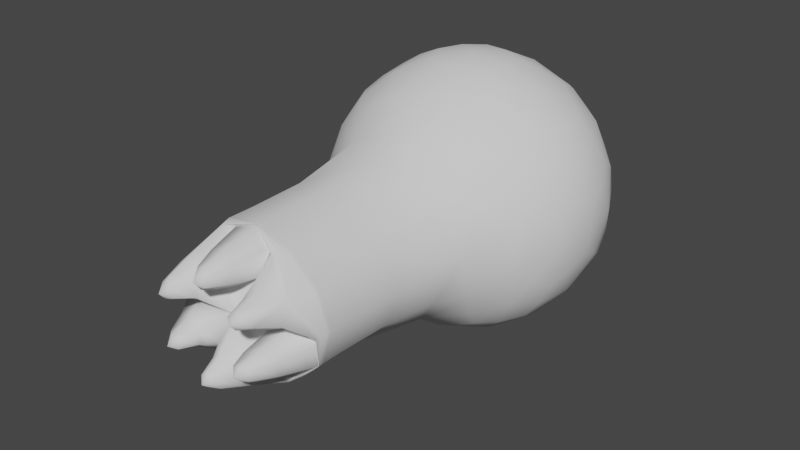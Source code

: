 # Source: PlantHead.blend  (saved by Blender 2.80.75; exported with 4.5.12 LTS)
import bpy
from mathutils import Matrix  # noqa: F401  (used for matrix-valued properties, if any)

bpy.ops.wm.read_factory_settings(use_empty=True)
scene = bpy.context.scene
scene.name = 'Scene'

# ---- collections
col_collection = bpy.data.collections.new('Collection'); scene.collection.children.link(col_collection)

# ---- world
world_world = bpy.data.worlds.new('World'); scene.world = world_world
world_world.use_nodes = True; world_world.node_tree.nodes.clear()
_N = world_world.node_tree.nodes; _L = world_world.node_tree.links
n0 = _N.new('ShaderNodeOutputWorld'); n0.name = 'World Output'; n0.location = (300, 300)
n1 = _N.new('ShaderNodeBackground'); n1.name = 'Background'; n1.location = (10, 300)
n1.inputs[0].default_value = (0.05088, 0.05088, 0.05088, 1.0)
_L.new(n1.outputs[0], n0.inputs[0])
n0.is_active_output = True
world_world.color = (0.05088, 0.05088, 0.05088)
world_world.use_sun_shadow = False
world_world.sun_shadow_jitter_overblur = 0.0

# ---- meshes
me_icosphere = bpy.data.meshes.new('Icosphere')
me_icosphere.from_pydata([(4.14e-07, 2.794e-09, -0.9303), (0.6732, -0.4891, -0.416), (-0.2799, -0.9023, -0.4529), (-0.8321, 3.26e-09, -0.416), (-0.2571, 0.7914, -0.416), (0.6732, 0.4891, -0.416), (0.2799, -0.9023, 0.4529), (-0.6732, -0.4891, 0.416), (-0.6732, 0.4891, 0.416), (0.2571, 0.7914, 0.416), (0.8321, -2.561e-09, 0.416), (-4.2e-07, -3.143e-09, 0.9303), (-0.1503, -0.4624, -0.7867), (0.3934, -0.2858, -0.7867), (0.2595, -0.8306, -0.5173), (0.7867, 0.0, -0.4862), (0.3934, 0.2858, -0.7867), (-0.4862, 0.0, -0.7867), (-0.6365, -0.4624, -0.4862), (-0.1503, 0.4624, -0.7867), (-0.6365, 0.4624, -0.4862), (0.2431, 0.7482, -0.4862), (0.8796, -0.2858, -2.524e-07), (0.8796, 0.2858, -2.525e-07), (0.5788, -0.8306, -0.0007932), (-0.8796, -0.2858, 2.563e-07), (-0.5788, -0.8306, 0.0007932), (-0.5436, 0.7482, 7.916e-08), (-0.8796, 0.2858, 2.548e-07), (0.5436, 0.7482, -7.683e-08), (-1.397e-09, 0.9249, 1.63e-09), (0.6365, -0.4624, 0.4862), (-0.2595, -0.8306, 0.5173), (-0.7867, -1.863e-09, 0.4862), (-0.2431, 0.7482, 0.4862), (0.6365, 0.4624, 0.4862), (0.1503, -0.4624, 0.7867), (0.4862, -1.281e-09, 0.7867), (-0.3934, -0.2858, 0.7867), (-0.3934, 0.2858, 0.7867), (0.1503, 0.4624, 0.7867), (0.2271, -1.691, -0.425), (-0.2384, -1.712, -0.3858), (0.2271, -1.866, -0.425), (0.4817, -1.691, -0.01309), (0.2384, -1.712, 0.3858), (-0.4817, -1.691, 0.01309), (-0.2271, -1.691, 0.425), (0.2271, -1.866, -0.425), (-0.2384, -1.886, -0.3858), (0.2132, -1.923, -0.4146), (0.4817, -1.866, -0.01309), (0.2384, -1.886, 0.3858), (-0.4817, -1.866, 0.01309), (-0.2271, -1.866, 0.425), (-0.2384, -1.886, -0.3858), (0.4768, -1.884, -0.01428), (0.2335, -1.904, 0.3846), (-0.4817, -1.866, 0.01309), (-0.2271, -1.866, 0.425), (-0.2174, -1.991, -0.3596), (-0.001598, -2.067, -0.001218), (0.4511, -1.933, -0.0374), (0.188, -1.96, 0.376), (-0.4535, -1.968, 0.004423), (-0.2187, -1.925, 0.4108), (0.1404, -1.918, 0.3858), (0.002253, -1.993, 0.1622), (-0.1292, -1.897, 0.425), (0.1256, -1.993, 0.3772), (0.001941, -2.059, 0.177), (-0.1157, -1.974, 0.4124), (0.05706, -2.256, 0.3396), (0.001151, -2.283, 0.2489), (-0.05194, -2.248, 0.3555), (0.3197, -2.241, 0.1307), (0.2568, -2.249, 0.2211), (0.1968, -2.289, 0.1296), (-0.3332, -2.262, 0.1214), (-0.2675, -2.262, 0.2276), (-0.2137, -2.296, 0.1209), (0.1418, -1.986, -0.08763), (0.4357, -1.891, -0.08763), (0.2732, -1.891, -0.3505), (0.1526, -2.055, -0.09127), (0.4159, -1.971, -0.09138), (0.2705, -1.971, -0.3267), (0.2085, -2.29, -0.1151), (0.3279, -2.255, -0.1154), (0.2622, -2.255, -0.2217), (0.06086, -2.26, -0.3431), (-0.04815, -2.268, -0.3272), (0.007616, -2.295, -0.2363), (-0.1936, -2.296, -0.129), (-0.2499, -2.27, -0.2195), (-0.3129, -2.262, -0.1291), (-0.07393, -0.2275, -0.8984), (0.5635, -0.4094, -0.6158), (-0.02297, -0.946, -0.5195), (0.7571, -0.2688, -0.4679), (0.5635, 0.4094, -0.6158), (-0.2393, -2.328e-10, -0.8984), (-0.7705, -0.2275, -0.4679), (-0.07393, 0.2275, -0.8984), (-0.4545, 0.6625, -0.4679), (0.4896, 0.637, -0.4679), (0.8028, -0.4094, -0.2287), (0.8901, 0.1406, 0.2287), (-0.2303, -1.325, 0.4342), (0.4544, -0.946, 0.2529), (-0.8901, -0.1406, -0.2287), (-0.6412, -0.6457, 0.2293), (-0.4088, 0.8031, -0.2287), (-0.8028, 0.4094, 0.2287), (0.6375, 0.637, -0.2287), (0.1413, 0.89, 0.2287), (0.4574, -0.6739, 0.4715), (-0.4918, -0.6457, 0.4709), (-0.7571, 0.2688, 0.4679), (0.02169, 0.8031, 0.4679), (0.7705, 0.2275, 0.4679), (0.2171, -0.6739, 0.62), (0.2393, -2.328e-10, 0.8984), (-0.5635, -0.4094, 0.6158), (-0.5635, 0.4094, 0.6158), (0.2153, 0.6625, 0.6158), (-0.2171, -0.6739, -0.62), (0.1936, -0.1406, -0.8984), (0.4918, -0.6457, -0.4709), (0.7571, 0.2688, -0.4679), (0.1936, 0.1406, -0.8984), (-0.6966, 4.657e-10, -0.6158), (-0.4574, -0.6739, -0.4715), (-0.2153, 0.6625, -0.6158), (-0.7705, 0.2275, -0.4679), (-0.02169, 0.8031, -0.4679), (0.8901, -0.1406, 0.2287), (0.8028, 0.4094, -0.2287), (-0.4913, -1.325, 0.01176), (0.6412, -0.6457, -0.2293), (-0.8028, -0.4094, 0.2287), (-0.4544, -0.946, -0.2529), (-0.6375, 0.637, 0.2287), (-0.8901, 0.1406, -0.2287), (0.4088, 0.8031, 0.2287), (-0.1413, 0.89, -0.2287), (0.7705, -0.2275, 0.4679), (0.02297, -0.946, 0.5195), (-0.7571, -0.2688, 0.4679), (-0.4896, 0.637, 0.4679), (0.4545, 0.6625, 0.4679), (0.07393, -0.2275, 0.8984), (0.6966, 6.985e-10, 0.6158), (-0.1936, -0.1406, 0.8984), (-0.1936, 0.1406, 0.8984), (0.07393, 0.2275, 0.8984), (0.3392, 0.2465, 0.8224), (0.5839, 0.2465, 0.6712), (0.4148, 0.4791, 0.6712), (-0.1296, 0.3988, 0.8224), (-0.05399, 0.6315, 0.6712), (-0.3275, 0.5426, 0.6712), (-0.4193, 2.794e-09, 0.8224), (-0.6172, 0.1438, 0.6712), (-0.6172, -0.1438, 0.6712), (-0.1296, -0.3988, 0.8224), (-0.3287, -0.5481, 0.6736), (-0.05522, -0.6402, 0.6748), (0.3392, -0.2465, 0.8224), (0.4148, -0.4791, 0.6712), (0.5839, -0.2465, 0.6712), (0.7935, 0.3988, 0.2519), (0.7468, 0.5426, 0.00727), (0.6245, 0.6315, 0.2519), (-0.1341, 0.8779, 0.2519), (-0.2853, 0.8779, 0.00727), (-0.4076, 0.7891, 0.2519), (-0.8764, 0.1438, 0.2519), (-0.9231, -1.863e-09, 0.00727), (-0.8764, -0.1438, 0.2519), (-0.4519, -0.9274, 0.2793), (0.2429, -1.35, 0.393), (-0.2429, -1.35, -0.393), (0.6282, -0.6402, 0.2524), (0.7495, -0.5481, 0.00723), (0.7935, -0.3988, 0.2519), (0.2853, 0.8779, -0.00727), (0.4076, 0.7891, -0.2519), (0.1341, 0.8779, -0.2519), (-0.7468, 0.5426, -0.00727), (-0.6245, 0.6315, -0.2519), (-0.7935, 0.3988, -0.2519), (-0.7495, -0.5481, -0.00723), (-0.7935, -0.3988, -0.2519), (-0.6282, -0.6402, -0.2524), (0.2303, -1.325, -0.4342), (0.4913, -1.325, -0.01176), (0.4519, -0.9274, -0.2793), (0.9231, 4.657e-10, -0.00727), (0.8764, -0.1438, -0.2519), (0.8764, 0.1438, -0.2519), (0.3275, 0.5426, -0.6712), (0.1296, 0.3988, -0.8224), (0.05399, 0.6315, -0.6712), (-0.4148, 0.4791, -0.6712), (-0.3392, 0.2465, -0.8224), (-0.5839, 0.2465, -0.6712), (-0.5839, -0.2465, -0.6712), (-0.3392, -0.2465, -0.8224), (-0.4148, -0.4791, -0.6712), (0.6172, 0.1438, -0.6712), (0.6172, -0.1438, -0.6712), (0.4193, -2.794e-09, -0.8224), (0.05522, -0.6402, -0.6748), (0.1296, -0.3988, -0.8224), (0.3287, -0.5481, -0.6736), (-0.006478, -1.704, -0.4662), (0.2271, -1.844, -0.425), (0.4141, -1.704, 0.2143), (0.4817, -1.844, -0.01309), (-0.4141, -1.704, -0.2143), (0.006478, -1.704, 0.4662), (-0.4076, -1.685, 0.2519), (-0.2384, -1.865, -0.3858), (-0.4817, -1.844, 0.01309), (0.2384, -1.865, 0.3858), (-0.2271, -1.844, 0.425), (0.4076, -1.685, -0.2519), (-0.006478, -1.879, -0.4662), (0.2271, -1.866, -0.425), (0.4141, -1.879, 0.2143), (0.4811, -1.868, -0.01324), (-0.4141, -1.879, -0.2143), (0.006478, -1.879, 0.4662), (-0.4076, -1.86, 0.2519), (0.2378, -1.889, 0.3856), (-0.2384, -1.886, -0.3858), (-0.2271, -1.866, 0.425), (-0.4817, -1.866, 0.01309), (0.4076, -1.86, -0.2519), (-0.006478, -1.879, -0.4662), (0.2267, -1.871, -0.4253), (0.4029, -1.919, 0.2116), (0.469, -1.915, -0.02114), (-0.4141, -1.879, -0.2143), (0.005859, -1.881, 0.4661), (-0.4076, -1.86, 0.2519), (-0.2369, -1.897, -0.3842), (-0.4803, -1.876, 0.01215), (0.2197, -1.937, 0.3849), (-0.2268, -1.871, 0.4252), (0.407, -1.863, -0.2521), (-0.003744, -1.959, -0.4488), (-0.127, -2.099, -0.2179), (0.1378, -2.036, 0.2149), (-0.3943, -1.963, -0.2099), (0.002544, -1.891, 0.4665), (-0.3934, -1.943, 0.2411), (-0.2739, -2.085, -0.002463), (-0.1389, -2.02, 0.2437), (0.2769, -2.019, 0.01044), (0.1192, -2.019, -0.2556), (0.4055, -1.872, -0.2547), (0.1215, -1.97, 0.2362), (0.006478, -1.887, 0.4662), (-0.1144, -1.952, 0.2706), (0.001847, -2.002, 0.1482), (-0.1376, -1.9, 0.4252), (0.1451, -1.923, 0.3856), (0.1087, -2.039, 0.2433), (0.005744, -1.965, 0.4492), (-0.1025, -2.022, 0.274), (0.002214, -2.001, 0.164), (-0.1275, -1.907, 0.4234), (0.1386, -1.928, 0.3847), (0.04199, -2.297, 0.2837), (0.002617, -2.271, 0.3628), (-0.03886, -2.291, 0.2955), (0.001388, -2.185, 0.2089), (-0.08684, -2.124, 0.3858), (0.09425, -2.138, 0.3594), (0.3022, -2.257, 0.1845), (0.2084, -2.301, 0.1831), (0.2551, -2.295, 0.116), (0.3797, -2.103, 0.09073), (0.1566, -2.189, 0.09859), (0.2566, -2.119, 0.2712), (-0.3135, -2.282, 0.1818), (-0.2735, -2.307, 0.1026), (-0.2248, -2.307, 0.1814), (-0.2652, -2.126, 0.2899), (-0.1668, -2.193, 0.09556), (-0.383, -2.131, 0.09644), (0.2926, -1.95, -0.02191), (0.1505, -1.95, -0.2519), (0.4076, -1.867, -0.2519), (0.4381, -1.895, -0.08296), (0.2686, -1.894, -0.3575), (0.1294, -1.995, -0.08007), (0.2877, -2.023, -0.03249), (0.1605, -2.023, -0.2384), (0.3908, -1.95, -0.2385), (0.4332, -1.9, -0.08808), (0.2728, -1.9, -0.3475), (0.1431, -1.995, -0.08807), (0.2679, -2.3, -0.09631), (0.2192, -2.3, -0.1751), (0.3078, -2.275, -0.1754), (0.3746, -2.127, -0.1005), (0.2655, -2.127, -0.277), (0.1766, -2.187, -0.1002), (0.006987, -2.284, -0.3495), (-0.03252, -2.309, -0.2702), (0.04833, -2.303, -0.282), (0.004022, -2.194, -0.1857), (0.1016, -2.126, -0.38), (-0.09747, -2.146, -0.3513), (-0.2044, -2.311, -0.1823), (-0.293, -2.287, -0.1824), (-0.2511, -2.305, -0.1152), (-0.3708, -2.132, -0.09787), (-0.1543, -2.196, -0.09819), (-0.2565, -2.147, -0.2637), (0.08569, -0.2637, -0.8883), (0.6574, -0.2762, -0.5979), (-0.2243, -0.163, -0.8883), (-0.2243, 0.163, -0.8883), (0.08569, 0.2637, -0.8883), (0.8288, -0.2762, -0.3206), (-0.4194, -1.345, -0.2188), (-0.8328, -0.2637, -0.3206), (-0.5082, 0.7106, -0.3206), (0.5188, 0.7029, -0.3206), (0.7441, -0.542, -0.1493), (0.008103, -1.345, 0.473), (-0.9185, 2.037e-10, -0.1492), (-0.2838, 0.8736, -0.1492), (0.7431, 0.5399, -0.1492), (0.3702, -0.6129, 0.599), (-0.4663, -0.542, 0.5988), (-0.6574, 0.2762, 0.5979), (0.0595, 0.7106, 0.5979), (0.6942, 0.163, 0.5979), (0.2243, 0.163, 0.8883), (0.4531, 0.3292, 0.7332), (0.3695, 0.6098, 0.5979), (-0.08569, 0.2637, 0.8883), (-0.1731, 0.5327, 0.7332), (-0.4658, 0.5399, 0.5979), (-0.2773, -1.403e-08, 0.8883), (-0.5601, 6.403e-10, 0.7332), (-0.6574, -0.2762, 0.5979), (-0.08569, -0.2637, 0.8883), (-0.1735, -0.5347, 0.7341), (0.05983, -0.7352, 0.6067), (0.2243, -0.163, 0.8883), (0.4531, -0.3292, 0.7332), (0.6942, -0.163, 0.5979), (0.8328, 0.2637, 0.3206), (0.7332, 0.5327, 0.1731), (0.5082, 0.7106, 0.3206), (0.006541, 0.8736, 0.3206), (-0.28, 0.8619, 0.1731), (-0.5188, 0.7029, 0.3206), (-0.8288, 0.2762, 0.3206), (-0.9062, 3.027e-09, 0.1731), (-0.8288, -0.2762, 0.3206), (-0.5261, -0.7262, 0.3252), (-0.4131, -1.326, 0.2553), (0.4194, -1.345, 0.2188), (0.5159, -0.7352, 0.3248), (0.7342, -0.5347, 0.1731), (0.8328, -0.2637, 0.3206), (0.2838, 0.8736, 0.1492), (0.28, 0.8619, -0.1731), (-0.006541, 0.8736, -0.3206), (-0.7431, 0.5399, 0.1492), (-0.7332, 0.5327, -0.1731), (-0.8328, 0.2637, -0.3206), (-0.7441, -0.542, 0.1493), (-0.7342, -0.5347, -0.1731), (-0.5159, -0.7352, -0.3248), (-0.008103, -1.345, -0.473), (0.4131, -1.326, -0.2553), (0.5261, -0.7262, -0.3252), (0.9185, 1.071e-08, 0.1492), (0.9062, -8.731e-10, -0.1731), (0.8288, 0.2762, -0.3206), (0.4658, 0.5399, -0.5979), (0.1731, 0.5327, -0.7332), (-0.0595, 0.7106, -0.5979), (-0.3695, 0.6098, -0.5979), (-0.4531, 0.3292, -0.7332), (-0.6942, 0.163, -0.5979), (-0.6942, -0.163, -0.5979), (-0.4531, -0.3292, -0.7332), (-0.3702, -0.6129, -0.599), (0.6574, 0.2762, -0.5979), (0.5601, 4.498e-09, -0.7332), (0.2773, 1.391e-08, -0.8883), (-0.05983, -0.7352, -0.6067), (0.1735, -0.5347, -0.7341), (0.4663, -0.542, -0.5988), (-0.006478, -1.857, -0.4662), (0.4076, -1.839, -0.2519), (0.4141, -1.857, 0.2143), (-0.4141, -1.857, -0.2143), (-0.4076, -1.839, 0.2519), (0.006478, -1.857, 0.4662), (0.006401, -1.879, 0.4662), (-0.006478, -1.879, -0.4662), (0.4075, -1.861, -0.2519), (0.4127, -1.884, 0.214), (-0.4141, -1.879, -0.2143), (-0.4076, -1.86, 0.2519), (-0.006137, -1.888, -0.4643), (0.4058, -1.867, -0.2529), (0.3714, -2.041, 0.2043), (-0.4118, -1.889, -0.2138), (-0.406, -1.87, 0.2507), (0.004257, -1.886, 0.466), (0.08482, -2.167, -0.2704), (-0.2654, -2.175, -0.06343), (-0.182, -2.17, 0.2144), (-0.1177, -1.96, 0.2661), (0.2683, -2.161, 0.06446), (0.4072, -1.868, -0.2526), (-0.1129, -1.961, 0.271), (0.005572, -1.888, 0.4663), (0.1232, -1.978, 0.2323), (-0.07683, -2.161, 0.2818), (0.006386, -1.896, 0.4641), (0.1199, -1.979, 0.2371), (0.001577, -2.332, 0.3126), (0.004262, -2.12, 0.4132), (0.0813, -2.173, 0.2588), (0.2495, -2.335, 0.1624), (0.1742, -2.174, 0.2003), (-0.2689, -2.348, 0.1527), (-0.2788, -2.177, 0.05465), (-0.3595, -2.117, 0.215), (0.4055, -1.877, -0.2502), (0.1454, -1.958, -0.252), (0.2896, -1.959, -0.01753), (0.3556, -2.114, -0.2106), (0.1517, -1.959, -0.2502), (0.292, -1.959, -0.02322), (0.2626, -2.34, -0.1455), (0.1827, -2.167, -0.2104), (0.278, -2.167, -0.0562), (0.009176, -2.346, -0.2975), (-0.0784, -2.186, -0.2463), (0.001675, -2.126, -0.4057), (-0.2445, -2.349, -0.1614), (-0.3495, -2.129, -0.1996), (-0.1707, -2.187, -0.2)], [], [(0, 127, 323, 96), (13, 214, 323, 127), (12, 96, 323, 214), (1, 97, 324, 99), (13, 211, 324, 97), (15, 99, 324, 211), (0, 96, 325, 101), (12, 208, 325, 96), (17, 101, 325, 208), (0, 101, 326, 103), (17, 205, 326, 101), (19, 103, 326, 205), (0, 103, 327, 130), (19, 202, 327, 103), (16, 130, 327, 202), (1, 99, 328, 106), (15, 199, 328, 99), (22, 106, 328, 199), (26, 141, 329, 138), (141, 2, 182, 329), (329, 182, 42, 220), (138, 329, 220, 46), (3, 102, 330, 110), (18, 193, 330, 102), (25, 110, 330, 193), (4, 104, 331, 112), (20, 190, 331, 104), (27, 112, 331, 190), (5, 105, 332, 114), (21, 187, 332, 105), (29, 114, 332, 187), (1, 106, 333, 139), (22, 184, 333, 106), (24, 139, 333, 184), (6, 147, 334, 181), (147, 32, 108, 334), (334, 108, 47, 221), (181, 334, 221, 45), (3, 110, 335, 143), (25, 178, 335, 110), (28, 143, 335, 178), (4, 112, 336, 145), (27, 175, 336, 112), (30, 145, 336, 175), (5, 114, 337, 137), (29, 172, 337, 114), (23, 137, 337, 172), (6, 116, 338, 121), (31, 169, 338, 116), (36, 121, 338, 169), (7, 117, 339, 123), (32, 166, 339, 117), (38, 123, 339, 166), (8, 118, 340, 124), (33, 163, 340, 118), (39, 124, 340, 163), (9, 119, 341, 125), (34, 160, 341, 119), (40, 125, 341, 160), (10, 120, 342, 152), (35, 157, 342, 120), (37, 152, 342, 157), (37, 156, 343, 122), (40, 155, 343, 156), (11, 122, 343, 155), (37, 157, 344, 156), (35, 158, 344, 157), (40, 156, 344, 158), (35, 150, 345, 158), (9, 125, 345, 150), (40, 158, 345, 125), (40, 159, 346, 155), (39, 154, 346, 159), (11, 155, 346, 154), (40, 160, 347, 159), (34, 161, 347, 160), (39, 159, 347, 161), (34, 149, 348, 161), (8, 124, 348, 149), (39, 161, 348, 124), (39, 162, 349, 154), (38, 153, 349, 162), (11, 154, 349, 153), (39, 163, 350, 162), (33, 164, 350, 163), (38, 162, 350, 164), (33, 148, 351, 164), (7, 123, 351, 148), (38, 164, 351, 123), (38, 165, 352, 153), (36, 151, 352, 165), (11, 153, 352, 151), (38, 166, 353, 165), (32, 167, 353, 166), (36, 165, 353, 167), (32, 147, 354, 167), (6, 121, 354, 147), (36, 167, 354, 121), (36, 168, 355, 151), (37, 122, 355, 168), (11, 151, 355, 122), (36, 169, 356, 168), (31, 170, 356, 169), (37, 168, 356, 170), (31, 146, 357, 170), (10, 152, 357, 146), (37, 170, 357, 152), (23, 171, 358, 107), (35, 120, 358, 171), (10, 107, 358, 120), (23, 172, 359, 171), (29, 173, 359, 172), (35, 171, 359, 173), (29, 144, 360, 173), (9, 150, 360, 144), (35, 173, 360, 150), (30, 174, 361, 115), (34, 119, 361, 174), (9, 115, 361, 119), (30, 175, 362, 174), (27, 176, 362, 175), (34, 174, 362, 176), (27, 142, 363, 176), (8, 149, 363, 142), (34, 176, 363, 149), (28, 177, 364, 113), (33, 118, 364, 177), (8, 113, 364, 118), (28, 178, 365, 177), (25, 179, 365, 178), (33, 177, 365, 179), (25, 140, 366, 179), (7, 148, 366, 140), (33, 179, 366, 148), (26, 180, 367, 111), (32, 117, 367, 180), (7, 111, 367, 117), (32, 180, 368, 108), (180, 26, 138, 368), (368, 138, 46, 222), (108, 368, 222, 47), (24, 109, 369, 196), (109, 6, 181, 369), (369, 181, 45, 218), (196, 369, 218, 44), (24, 183, 370, 109), (31, 116, 370, 183), (6, 109, 370, 116), (24, 184, 371, 183), (22, 185, 371, 184), (31, 183, 371, 185), (22, 136, 372, 185), (10, 146, 372, 136), (31, 185, 372, 146), (29, 186, 373, 144), (30, 115, 373, 186), (9, 144, 373, 115), (29, 187, 374, 186), (21, 188, 374, 187), (30, 186, 374, 188), (21, 135, 375, 188), (4, 145, 375, 135), (30, 188, 375, 145), (27, 189, 376, 142), (28, 113, 376, 189), (8, 142, 376, 113), (27, 190, 377, 189), (20, 191, 377, 190), (28, 189, 377, 191), (20, 134, 378, 191), (3, 143, 378, 134), (28, 191, 378, 143), (25, 192, 379, 140), (26, 111, 379, 192), (7, 140, 379, 111), (25, 193, 380, 192), (18, 194, 380, 193), (26, 192, 380, 194), (18, 132, 381, 194), (2, 141, 381, 132), (26, 194, 381, 141), (2, 98, 382, 182), (98, 14, 195, 382), (382, 195, 41, 216), (182, 382, 216, 42), (14, 197, 383, 195), (197, 24, 196, 383), (383, 196, 44, 227), (195, 383, 227, 41), (14, 128, 384, 197), (1, 139, 384, 128), (24, 197, 384, 139), (22, 198, 385, 136), (23, 107, 385, 198), (10, 136, 385, 107), (22, 199, 386, 198), (15, 200, 386, 199), (23, 198, 386, 200), (15, 129, 387, 200), (5, 137, 387, 129), (23, 200, 387, 137), (16, 201, 388, 100), (21, 105, 388, 201), (5, 100, 388, 105), (16, 202, 389, 201), (19, 203, 389, 202), (21, 201, 389, 203), (19, 133, 390, 203), (4, 135, 390, 133), (21, 203, 390, 135), (19, 204, 391, 133), (20, 104, 391, 204), (4, 133, 391, 104), (19, 205, 392, 204), (17, 206, 392, 205), (20, 204, 392, 206), (17, 131, 393, 206), (3, 134, 393, 131), (20, 206, 393, 134), (17, 207, 394, 131), (18, 102, 394, 207), (3, 131, 394, 102), (17, 208, 395, 207), (12, 209, 395, 208), (18, 207, 395, 209), (12, 126, 396, 209), (2, 132, 396, 126), (18, 209, 396, 132), (15, 210, 397, 129), (16, 100, 397, 210), (5, 129, 397, 100), (15, 211, 398, 210), (13, 212, 398, 211), (16, 210, 398, 212), (13, 127, 399, 212), (0, 130, 399, 127), (16, 212, 399, 130), (12, 213, 400, 126), (14, 98, 400, 213), (2, 126, 400, 98), (12, 214, 401, 213), (13, 215, 401, 214), (14, 213, 401, 215), (13, 97, 402, 215), (1, 128, 402, 97), (14, 215, 402, 128), (42, 216, 403, 223), (216, 41, 217, 403), (403, 217, 48, 228), (223, 403, 228, 49), (41, 227, 404, 217), (227, 44, 219, 404), (404, 219, 51, 239), (217, 404, 239, 48), (44, 218, 405, 219), (218, 45, 225, 405), (405, 225, 52, 230), (219, 405, 230, 51), (46, 220, 406, 224), (220, 42, 223, 406), (406, 223, 49, 232), (224, 406, 232, 53), (47, 222, 407, 226), (222, 46, 224, 407), (407, 224, 53, 234), (226, 407, 234, 54), (45, 221, 408, 225), (221, 47, 226, 408), (408, 226, 54, 233), (225, 408, 233, 52), (52, 233, 409, 235), (233, 54, 237, 409), (409, 237, 59, 245), (235, 409, 245, 57), (49, 228, 410, 236), (228, 48, 229, 410), (410, 229, 43, 240), (236, 410, 240, 55), (48, 239, 411, 229), (239, 51, 231, 411), (411, 231, 56, 251), (229, 411, 251, 43), (51, 230, 412, 231), (230, 52, 235, 412), (412, 235, 57, 242), (231, 412, 242, 56), (53, 232, 413, 238), (232, 49, 236, 413), (413, 236, 55, 244), (238, 413, 244, 58), (54, 234, 414, 237), (234, 53, 238, 414), (414, 238, 58, 246), (237, 414, 246, 59), (55, 240, 415, 247), (240, 43, 241, 415), (415, 241, 50, 252), (247, 415, 252, 60), (43, 251, 416, 241), (251, 56, 243, 416), (416, 243, 62, 262), (241, 416, 262, 50), (57, 249, 417, 242), (63, 286, 417, 249), (76, 281, 417, 286), (75, 284, 417, 281), (62, 243, 417, 284), (56, 242, 417, 243), (58, 244, 418, 248), (244, 55, 247, 418), (418, 247, 60, 255), (248, 418, 255, 64), (59, 246, 419, 250), (246, 58, 248, 419), (419, 248, 64, 257), (250, 419, 257, 65), (57, 245, 420, 249), (245, 59, 250, 420), (420, 250, 65, 256), (249, 420, 256, 63), (50, 261, 421, 315), (261, 61, 314, 421), (421, 314, 92, 313), (315, 421, 313, 90), (61, 258, 422, 321), (258, 64, 320, 422), (422, 320, 95, 319), (321, 422, 319, 93), (61, 259, 423, 291), (259, 65, 290, 423), (423, 290, 79, 289), (291, 423, 289, 80), (65, 259, 424, 267), (259, 61, 266, 424), (424, 266, 67, 265), (267, 424, 265, 68), (61, 260, 425, 285), (260, 62, 284, 425), (425, 284, 75, 283), (285, 425, 283, 77), (50, 262, 426, 297), (262, 62, 296, 426), (426, 296, 82, 295), (297, 426, 295, 83), (68, 265, 427, 273), (265, 67, 272, 427), (427, 272, 70, 271), (273, 427, 271, 71), (63, 256, 428, 268), (256, 65, 267, 428), (428, 267, 68, 264), (268, 428, 264, 66), (61, 254, 429, 266), (254, 63, 268, 429), (429, 268, 66, 263), (266, 429, 263, 67), (71, 271, 430, 279), (271, 70, 278, 430), (430, 278, 73, 277), (279, 430, 277, 74), (66, 264, 431, 274), (264, 68, 273, 431), (431, 273, 71, 270), (274, 431, 270, 69), (67, 263, 432, 272), (263, 66, 274, 432), (432, 274, 69, 269), (272, 432, 269, 70), (73, 275, 433, 277), (72, 276, 433, 275), (74, 277, 433, 276), (69, 270, 434, 280), (270, 71, 279, 434), (434, 279, 74, 276), (280, 434, 276, 72), (70, 269, 435, 278), (269, 69, 280, 435), (435, 280, 72, 275), (278, 435, 275, 73), (77, 283, 436, 282), (75, 281, 436, 283), (76, 282, 436, 281), (63, 254, 437, 286), (254, 61, 285, 437), (437, 285, 77, 282), (286, 437, 282, 76), (78, 288, 438, 287), (80, 289, 438, 288), (79, 287, 438, 289), (64, 258, 439, 292), (258, 61, 291, 439), (439, 291, 80, 288), (292, 439, 288, 78), (65, 257, 440, 290), (257, 64, 292, 440), (440, 292, 78, 287), (290, 440, 287, 79), (83, 295, 441, 303), (295, 82, 302, 441), (441, 302, 85, 301), (303, 441, 301, 86), (61, 261, 442, 298), (261, 50, 297, 442), (442, 297, 83, 294), (298, 442, 294, 81), (62, 260, 443, 296), (260, 61, 298, 443), (443, 298, 81, 293), (296, 443, 293, 82), (86, 301, 444, 309), (301, 85, 308, 444), (444, 308, 88, 307), (309, 444, 307, 89), (81, 294, 445, 304), (294, 83, 303, 445), (445, 303, 86, 300), (304, 445, 300, 84), (82, 293, 446, 302), (293, 81, 304, 446), (446, 304, 84, 299), (302, 446, 299, 85), (87, 306, 447, 305), (89, 307, 447, 306), (88, 305, 447, 307), (84, 300, 448, 310), (300, 86, 309, 448), (448, 309, 89, 306), (310, 448, 306, 87), (85, 299, 449, 308), (299, 84, 310, 449), (449, 310, 87, 305), (308, 449, 305, 88), (91, 311, 450, 312), (90, 313, 450, 311), (92, 312, 450, 313), (61, 253, 451, 314), (253, 60, 316, 451), (451, 316, 91, 312), (314, 451, 312, 92), (60, 252, 452, 316), (252, 50, 315, 452), (452, 315, 90, 311), (316, 452, 311, 91), (94, 317, 453, 318), (93, 319, 453, 317), (95, 318, 453, 319), (64, 255, 454, 320), (255, 60, 322, 454), (454, 322, 94, 318), (320, 454, 318, 95), (60, 253, 455, 322), (253, 61, 321, 455), (455, 321, 93, 317), (322, 455, 317, 94)])
me_icosphere.polygons.foreach_set('use_smooth', [True] * 454)
_uv = me_icosphere.uv_layers.new(name='UVMap')
_uv.uv.foreach_set('vector', [0.8182, 0.0, 0.7955, 0.03937, 0.8182, 0.05249, 0.8409, 0.03937, 0.7727, 0.07873, 0.8182, 0.07873, 0.8182, 0.05249, 0.7955, 0.03937, 0.8636, 0.07873, 0.8409, 0.03937, 0.8182, 0.05249, 0.8182, 0.07873, 0.7273, 0.1312, 0.7045, 0.1148, 0.6818, 0.1304, 0.6818, 0.1553, 0.6818, 0.07873, 0.6591, 0.1181, 0.6818, 0.1304, 0.7045, 0.1148, 0.6364, 0.1575, 0.6818, 0.1553, 0.6818, 0.1304, 0.6591, 0.1181, 0.09091, 0.0, 0.06818, 0.03937, 0.09091, 0.05249, 0.1136, 0.03937, 0.04545, 0.07873, 0.09091, 0.07873, 0.09091, 0.05249, 0.06818, 0.03937, 0.1364, 0.07873, 0.1136, 0.03937, 0.09091, 0.05249, 0.09091, 0.07873, 0.2727, 0.0, 0.25, 0.03937, 0.2727, 0.05249, 0.2955, 0.03937, 0.2273, 0.07873, 0.2727, 0.07873, 0.2727, 0.05249, 0.25, 0.03937, 0.3182, 0.07873, 0.2955, 0.03937, 0.2727, 0.05249, 0.2727, 0.07873, 0.4545, 0.0, 0.4318, 0.03937, 0.4545, 0.05249, 0.4773, 0.03937, 0.4091, 0.07873, 0.4545, 0.07873, 0.4545, 0.05249, 0.4318, 0.03937, 0.5, 0.07873, 0.4773, 0.03937, 0.4545, 0.05249, 0.4545, 0.07873, 0.7273, 0.1312, 0.6818, 0.1553, 0.6818, 0.1829, 0.7045, 0.1946, 0.6364, 0.1575, 0.6591, 0.1968, 0.6818, 0.1829, 0.6818, 0.1553, 0.6818, 0.2362, 0.7045, 0.1946, 0.6818, 0.1829, 0.6591, 0.1968, 0.04545, 0.2362, 0.02273, 0.1968, 0.02273, 0.1968, 0.04545, 0.2362, 0.02273, 0.1968, 0.0, 0.1575, 0.0, 0.1575, 0.02273, 0.1968, 0.02273, 0.1968, 0.0, 0.1575, 0.0, 0.1575, 0.02273, 0.1968, 0.04545, 0.2362, 0.02273, 0.1968, 0.02273, 0.1968, 0.04545, 0.2362, 0.1818, 0.1312, 0.1364, 0.1553, 0.1364, 0.1829, 0.1591, 0.1946, 0.09091, 0.1575, 0.1136, 0.1968, 0.1364, 0.1829, 0.1364, 0.1553, 0.1364, 0.2362, 0.1591, 0.1946, 0.1364, 0.1829, 0.1136, 0.1968, 0.3636, 0.1312, 0.3182, 0.1553, 0.3182, 0.1829, 0.3409, 0.1946, 0.2727, 0.1575, 0.2955, 0.1968, 0.3182, 0.1829, 0.3182, 0.1553, 0.3182, 0.2362, 0.3409, 0.1946, 0.3182, 0.1829, 0.2955, 0.1968, 0.5455, 0.1312, 0.5, 0.1553, 0.5, 0.1829, 0.5227, 0.1946, 0.4545, 0.1575, 0.4773, 0.1968, 0.5, 0.1829, 0.5, 0.1553, 0.5, 0.2362, 0.5227, 0.1946, 0.5, 0.1829, 0.4773, 0.1968, 0.7273, 0.1312, 0.7045, 0.1946, 0.7277, 0.2091, 0.7513, 0.1946, 0.6818, 0.2362, 0.7285, 0.2362, 0.7277, 0.2091, 0.7045, 0.1946, 0.7879, 0.2362, 0.7513, 0.1946, 0.7277, 0.2091, 0.7285, 0.2362, 0.8258, 0.3018, 0.8636, 0.3116, 0.8636, 0.3116, 0.8258, 0.3018, 0.8636, 0.3116, 0.9015, 0.3018, 0.9015, 0.3018, 0.8636, 0.3116, 0.8636, 0.3116, 0.9015, 0.3018, 0.9015, 0.3018, 0.8636, 0.3116, 0.8258, 0.3018, 0.8636, 0.3116, 0.8636, 0.3116, 0.8258, 0.3018, 0.1818, 0.1312, 0.1591, 0.1946, 0.1818, 0.2091, 0.2045, 0.1946, 0.1364, 0.2362, 0.1818, 0.2362, 0.1818, 0.2091, 0.1591, 0.1946, 0.2273, 0.2362, 0.2045, 0.1946, 0.1818, 0.2091, 0.1818, 0.2362, 0.3636, 0.1312, 0.3409, 0.1946, 0.3636, 0.2091, 0.3864, 0.1946, 0.3182, 0.2362, 0.3636, 0.2362, 0.3636, 0.2091, 0.3409, 0.1946, 0.4091, 0.2362, 0.3864, 0.1946, 0.3636, 0.2091, 0.3636, 0.2362, 0.5455, 0.1312, 0.5227, 0.1946, 0.5455, 0.2091, 0.5682, 0.1946, 0.5, 0.2362, 0.5455, 0.2362, 0.5455, 0.2091, 0.5227, 0.1946, 0.5909, 0.2362, 0.5682, 0.1946, 0.5455, 0.2091, 0.5455, 0.2362, 0.8182, 0.3149, 0.7727, 0.3149, 0.7727, 0.3412, 0.7955, 0.3543, 0.7273, 0.3149, 0.75, 0.3543, 0.7727, 0.3412, 0.7727, 0.3149, 0.7727, 0.3937, 0.7955, 0.3543, 0.7727, 0.3412, 0.75, 0.3543, 0.9848, 0.3149, 0.9527, 0.3138, 0.9538, 0.3408, 0.9754, 0.3543, 0.9015, 0.3018, 0.9312, 0.3532, 0.9538, 0.3408, 0.9527, 0.3138, 0.9545, 0.3937, 0.9754, 0.3543, 0.9538, 0.3408, 0.9312, 0.3532, 0.2727, 0.3412, 0.2273, 0.3171, 0.2273, 0.342, 0.25, 0.3576, 0.1818, 0.3149, 0.2045, 0.3543, 0.2273, 0.342, 0.2273, 0.3171, 0.2273, 0.3937, 0.25, 0.3576, 0.2273, 0.342, 0.2045, 0.3543, 0.4545, 0.3412, 0.4091, 0.3171, 0.4091, 0.342, 0.4318, 0.3576, 0.3636, 0.3149, 0.3864, 0.3543, 0.4091, 0.342, 0.4091, 0.3171, 0.4091, 0.3937, 0.4318, 0.3576, 0.4091, 0.342, 0.3864, 0.3543, 0.6364, 0.3412, 0.5909, 0.3171, 0.5909, 0.342, 0.6136, 0.3576, 0.5455, 0.3149, 0.5682, 0.3543, 0.5909, 0.342, 0.5909, 0.3171, 0.5909, 0.3937, 0.6136, 0.3576, 0.5909, 0.342, 0.5682, 0.3543, 0.5909, 0.3937, 0.5455, 0.3937, 0.5455, 0.4199, 0.5682, 0.433, 0.5, 0.3937, 0.5227, 0.433, 0.5455, 0.4199, 0.5455, 0.3937, 0.5455, 0.4724, 0.5682, 0.433, 0.5455, 0.4199, 0.5227, 0.433, 0.5909, 0.3937, 0.5682, 0.3543, 0.5455, 0.3674, 0.5455, 0.3937, 0.5455, 0.3149, 0.5227, 0.3543, 0.5455, 0.3674, 0.5682, 0.3543, 0.5, 0.3937, 0.5455, 0.3937, 0.5455, 0.3674, 0.5227, 0.3543, 0.5455, 0.3149, 0.5, 0.3171, 0.5, 0.342, 0.5227, 0.3543, 0.4545, 0.3412, 0.4773, 0.3576, 0.5, 0.342, 0.5, 0.3171, 0.5, 0.3937, 0.5227, 0.3543, 0.5, 0.342, 0.4773, 0.3576, 0.4091, 0.3937, 0.3636, 0.3937, 0.3636, 0.4199, 0.3864, 0.433, 0.3182, 0.3937, 0.3409, 0.433, 0.3636, 0.4199, 0.3636, 0.3937, 0.3636, 0.4724, 0.3864, 0.433, 0.3636, 0.4199, 0.3409, 0.433, 0.4091, 0.3937, 0.3864, 0.3543, 0.3636, 0.3674, 0.3636, 0.3937, 0.3636, 0.3149, 0.3409, 0.3543, 0.3636, 0.3674, 0.3864, 0.3543, 0.3182, 0.3937, 0.3636, 0.3937, 0.3636, 0.3674, 0.3409, 0.3543, 0.3636, 0.3149, 0.3182, 0.3171, 0.3182, 0.342, 0.3409, 0.3543, 0.2727, 0.3412, 0.2955, 0.3576, 0.3182, 0.342, 0.3182, 0.3171, 0.3182, 0.3937, 0.3409, 0.3543, 0.3182, 0.342, 0.2955, 0.3576, 0.2273, 0.3937, 0.1818, 0.3937, 0.1818, 0.4199, 0.2045, 0.433, 0.1364, 0.3937, 0.1591, 0.433, 0.1818, 0.4199, 0.1818, 0.3937, 0.1818, 0.4724, 0.2045, 0.433, 0.1818, 0.4199, 0.1591, 0.433, 0.2273, 0.3937, 0.2045, 0.3543, 0.1818, 0.3674, 0.1818, 0.3937, 0.1818, 0.3149, 0.1591, 0.3543, 0.1818, 0.3674, 0.2045, 0.3543, 0.1364, 0.3937, 0.1818, 0.3937, 0.1818, 0.3674, 0.1591, 0.3543, 0.1818, 0.3149, 0.1364, 0.3149, 0.1364, 0.3412, 0.1591, 0.3543, 0.09091, 0.3149, 0.1136, 0.3543, 0.1364, 0.3412, 0.1364, 0.3149, 0.1364, 0.3937, 0.1591, 0.3543, 0.1364, 0.3412, 0.1136, 0.3543, 0.9545, 0.3937, 0.9091, 0.3937, 0.9091, 0.4199, 0.9318, 0.433, 0.8636, 0.3937, 0.8864, 0.433, 0.9091, 0.4199, 0.9091, 0.3937, 0.9091, 0.4724, 0.9318, 0.433, 0.9091, 0.4199, 0.8864, 0.433, 0.9545, 0.3937, 0.9312, 0.3532, 0.9089, 0.367, 0.9091, 0.3937, 0.9015, 0.3018, 0.8857, 0.3532, 0.9089, 0.367, 0.9312, 0.3532, 0.8636, 0.3937, 0.9091, 0.3937, 0.9089, 0.367, 0.8857, 0.3532, 0.9015, 0.3018, 0.8627, 0.3133, 0.8634, 0.3408, 0.8857, 0.3532, 0.8182, 0.3149, 0.8409, 0.3543, 0.8634, 0.3408, 0.8627, 0.3133, 0.8636, 0.3937, 0.8857, 0.3532, 0.8634, 0.3408, 0.8409, 0.3543, 0.7727, 0.3937, 0.7273, 0.3937, 0.7273, 0.4199, 0.75, 0.433, 0.6818, 0.3937, 0.7045, 0.433, 0.7273, 0.4199, 0.7273, 0.3937, 0.7273, 0.4724, 0.75, 0.433, 0.7273, 0.4199, 0.7045, 0.433, 0.7727, 0.3937, 0.75, 0.3543, 0.7273, 0.3674, 0.7273, 0.3937, 0.7273, 0.3149, 0.7045, 0.3543, 0.7273, 0.3674, 0.75, 0.3543, 0.6818, 0.3937, 0.7273, 0.3937, 0.7273, 0.3674, 0.7045, 0.3543, 0.7273, 0.3149, 0.6818, 0.3171, 0.6818, 0.342, 0.7045, 0.3543, 0.6364, 0.3412, 0.6591, 0.3576, 0.6818, 0.342, 0.6818, 0.3171, 0.6818, 0.3937, 0.7045, 0.3543, 0.6818, 0.342, 0.6591, 0.3576, 0.5909, 0.2362, 0.5682, 0.2756, 0.5909, 0.2895, 0.6136, 0.2777, 0.5455, 0.3149, 0.5909, 0.3171, 0.5909, 0.2895, 0.5682, 0.2756, 0.6364, 0.3412, 0.6136, 0.2777, 0.5909, 0.2895, 0.5909, 0.3171, 0.5909, 0.2362, 0.5455, 0.2362, 0.5455, 0.2624, 0.5682, 0.2756, 0.5, 0.2362, 0.5227, 0.2756, 0.5455, 0.2624, 0.5455, 0.2362, 0.5455, 0.3149, 0.5682, 0.2756, 0.5455, 0.2624, 0.5227, 0.2756, 0.5, 0.2362, 0.4773, 0.2777, 0.5, 0.2895, 0.5227, 0.2756, 0.4545, 0.3412, 0.5, 0.3171, 0.5, 0.2895, 0.4773, 0.2777, 0.5455, 0.3149, 0.5227, 0.2756, 0.5, 0.2895, 0.5, 0.3171, 0.4091, 0.2362, 0.3864, 0.2756, 0.4091, 0.2895, 0.4318, 0.2777, 0.3636, 0.3149, 0.4091, 0.3171, 0.4091, 0.2895, 0.3864, 0.2756, 0.4545, 0.3412, 0.4318, 0.2777, 0.4091, 0.2895, 0.4091, 0.3171, 0.4091, 0.2362, 0.3636, 0.2362, 0.3636, 0.2624, 0.3864, 0.2756, 0.3182, 0.2362, 0.3409, 0.2756, 0.3636, 0.2624, 0.3636, 0.2362, 0.3636, 0.3149, 0.3864, 0.2756, 0.3636, 0.2624, 0.3409, 0.2756, 0.3182, 0.2362, 0.2955, 0.2777, 0.3182, 0.2895, 0.3409, 0.2756, 0.2727, 0.3412, 0.3182, 0.3171, 0.3182, 0.2895, 0.2955, 0.2777, 0.3636, 0.3149, 0.3409, 0.2756, 0.3182, 0.2895, 0.3182, 0.3171, 0.2273, 0.2362, 0.2045, 0.2756, 0.2273, 0.2895, 0.25, 0.2777, 0.1818, 0.3149, 0.2273, 0.3171, 0.2273, 0.2895, 0.2045, 0.2756, 0.2727, 0.3412, 0.25, 0.2777, 0.2273, 0.2895, 0.2273, 0.3171, 0.2273, 0.2362, 0.1818, 0.2362, 0.1818, 0.2624, 0.2045, 0.2756, 0.1364, 0.2362, 0.1591, 0.2756, 0.1818, 0.2624, 0.1818, 0.2362, 0.1818, 0.3149, 0.2045, 0.2756, 0.1818, 0.2624, 0.1591, 0.2756, 0.1364, 0.2362, 0.1136, 0.2756, 0.1364, 0.2887, 0.1591, 0.2756, 0.09091, 0.3149, 0.1364, 0.3149, 0.1364, 0.2887, 0.1136, 0.2756, 0.1818, 0.3149, 0.1591, 0.2756, 0.1364, 0.2887, 0.1364, 0.3149, 0.9545, 0.2362, 0.9309, 0.2739, 0.9538, 0.2883, 0.9754, 0.2756, 0.9015, 0.3018, 0.9527, 0.3138, 0.9538, 0.2883, 0.9309, 0.2739, 0.9848, 0.3149, 0.9754, 0.2756, 0.9538, 0.2883, 0.9527, 0.3138, 0.9015, 0.3018, 0.9309, 0.2739, 0.9309, 0.2739, 0.9015, 0.3018, 0.9309, 0.2739, 0.9545, 0.2362, 0.9545, 0.2362, 0.9309, 0.2739, 0.9309, 0.2739, 0.9545, 0.2362, 0.9545, 0.2362, 0.9309, 0.2739, 0.9015, 0.3018, 0.9309, 0.2739, 0.9309, 0.2739, 0.9015, 0.3018, 0.7879, 0.2362, 0.7983, 0.2739, 0.7983, 0.2739, 0.7879, 0.2362, 0.7983, 0.2739, 0.8258, 0.3018, 0.8258, 0.3018, 0.7983, 0.2739, 0.7983, 0.2739, 0.8258, 0.3018, 0.8258, 0.3018, 0.7983, 0.2739, 0.7879, 0.2362, 0.7983, 0.2739, 0.7983, 0.2739, 0.7879, 0.2362, 0.7879, 0.2362, 0.7513, 0.2756, 0.7732, 0.2887, 0.7973, 0.2756, 0.7273, 0.3149, 0.7727, 0.3149, 0.7732, 0.2887, 0.7513, 0.2756, 0.8182, 0.3149, 0.7973, 0.2756, 0.7732, 0.2887, 0.7727, 0.3149, 0.7879, 0.2362, 0.7285, 0.2362, 0.7277, 0.2624, 0.7513, 0.2756, 0.6818, 0.2362, 0.7045, 0.2756, 0.7277, 0.2624, 0.7285, 0.2362, 0.7273, 0.3149, 0.7513, 0.2756, 0.7277, 0.2624, 0.7045, 0.2756, 0.6818, 0.2362, 0.6591, 0.2777, 0.6818, 0.2895, 0.7045, 0.2756, 0.6364, 0.3412, 0.6818, 0.3171, 0.6818, 0.2895, 0.6591, 0.2777, 0.7273, 0.3149, 0.7045, 0.2756, 0.6818, 0.2895, 0.6818, 0.3171, 0.5, 0.2362, 0.4545, 0.2362, 0.4545, 0.2633, 0.4773, 0.2777, 0.4091, 0.2362, 0.4318, 0.2777, 0.4545, 0.2633, 0.4545, 0.2362, 0.4545, 0.3412, 0.4773, 0.2777, 0.4545, 0.2633, 0.4318, 0.2777, 0.5, 0.2362, 0.4773, 0.1968, 0.4545, 0.2099, 0.4545, 0.2362, 0.4545, 0.1575, 0.4318, 0.1968, 0.4545, 0.2099, 0.4773, 0.1968, 0.4091, 0.2362, 0.4545, 0.2362, 0.4545, 0.2099, 0.4318, 0.1968, 0.4545, 0.1575, 0.4091, 0.1553, 0.4091, 0.1829, 0.4318, 0.1968, 0.3636, 0.1312, 0.3864, 0.1946, 0.4091, 0.1829, 0.4091, 0.1553, 0.4091, 0.2362, 0.4318, 0.1968, 0.4091, 0.1829, 0.3864, 0.1946, 0.3182, 0.2362, 0.2727, 0.2362, 0.2727, 0.2633, 0.2955, 0.2777, 0.2273, 0.2362, 0.25, 0.2777, 0.2727, 0.2633, 0.2727, 0.2362, 0.2727, 0.3412, 0.2955, 0.2777, 0.2727, 0.2633, 0.25, 0.2777, 0.3182, 0.2362, 0.2955, 0.1968, 0.2727, 0.2099, 0.2727, 0.2362, 0.2727, 0.1575, 0.25, 0.1968, 0.2727, 0.2099, 0.2955, 0.1968, 0.2273, 0.2362, 0.2727, 0.2362, 0.2727, 0.2099, 0.25, 0.1968, 0.2727, 0.1575, 0.2273, 0.1553, 0.2273, 0.1829, 0.25, 0.1968, 0.1818, 0.1312, 0.2045, 0.1946, 0.2273, 0.1829, 0.2273, 0.1553, 0.2273, 0.2362, 0.25, 0.1968, 0.2273, 0.1829, 0.2045, 0.1946, 0.1364, 0.2362, 0.09091, 0.2362, 0.09091, 0.2624, 0.1136, 0.2756, 0.04545, 0.2362, 0.06818, 0.2756, 0.09091, 0.2624, 0.09091, 0.2362, 0.09091, 0.3149, 0.1136, 0.2756, 0.09091, 0.2624, 0.06818, 0.2756, 0.1364, 0.2362, 0.1136, 0.1968, 0.09091, 0.2099, 0.09091, 0.2362, 0.09091, 0.1575, 0.06818, 0.1968, 0.09091, 0.2099, 0.1136, 0.1968, 0.04545, 0.2362, 0.09091, 0.2362, 0.09091, 0.2099, 0.06818, 0.1968, 0.09091, 0.1575, 0.04672, 0.1575, 0.04593, 0.1837, 0.06818, 0.1968, 0.01515, 0.1575, 0.02462, 0.1968, 0.04593, 0.1837, 0.04672, 0.1575, 0.04545, 0.2362, 0.06818, 0.1968, 0.04593, 0.1837, 0.02462, 0.1968, 0.9091, 0.1575, 0.8646, 0.1591, 0.8646, 0.1591, 0.9091, 0.1575, 0.8646, 0.1591, 0.8258, 0.1706, 0.8258, 0.1706, 0.8646, 0.1591, 0.8646, 0.1591, 0.8258, 0.1706, 0.8258, 0.1706, 0.8646, 0.1591, 0.9091, 0.1575, 0.8646, 0.1591, 0.8646, 0.1591, 0.9091, 0.1575, 0.8258, 0.1706, 0.7983, 0.1985, 0.7983, 0.1985, 0.8258, 0.1706, 0.7983, 0.1985, 0.7879, 0.2362, 0.7879, 0.2362, 0.7983, 0.1985, 0.7983, 0.1985, 0.7879, 0.2362, 0.7879, 0.2362, 0.7983, 0.1985, 0.8258, 0.1706, 0.7983, 0.1985, 0.7983, 0.1985, 0.8258, 0.1706, 0.8258, 0.1706, 0.7734, 0.1564, 0.7734, 0.1833, 0.7983, 0.1985, 0.7273, 0.1312, 0.7513, 0.1946, 0.7734, 0.1833, 0.7734, 0.1564, 0.7879, 0.2362, 0.7983, 0.1985, 0.7734, 0.1833, 0.7513, 0.1946, 0.6818, 0.2362, 0.6364, 0.2362, 0.6364, 0.2633, 0.6591, 0.2777, 0.5909, 0.2362, 0.6136, 0.2777, 0.6364, 0.2633, 0.6364, 0.2362, 0.6364, 0.3412, 0.6591, 0.2777, 0.6364, 0.2633, 0.6136, 0.2777, 0.6818, 0.2362, 0.6591, 0.1968, 0.6364, 0.2099, 0.6364, 0.2362, 0.6364, 0.1575, 0.6136, 0.1968, 0.6364, 0.2099, 0.6591, 0.1968, 0.5909, 0.2362, 0.6364, 0.2362, 0.6364, 0.2099, 0.6136, 0.1968, 0.6364, 0.1575, 0.5909, 0.1553, 0.5909, 0.1829, 0.6136, 0.1968, 0.5455, 0.1312, 0.5682, 0.1946, 0.5909, 0.1829, 0.5909, 0.1553, 0.5909, 0.2362, 0.6136, 0.1968, 0.5909, 0.1829, 0.5682, 0.1946, 0.5, 0.07873, 0.4773, 0.1181, 0.5, 0.1304, 0.5227, 0.1148, 0.4545, 0.1575, 0.5, 0.1553, 0.5, 0.1304, 0.4773, 0.1181, 0.5455, 0.1312, 0.5227, 0.1148, 0.5, 0.1304, 0.5, 0.1553, 0.5, 0.07873, 0.4545, 0.07873, 0.4545, 0.105, 0.4773, 0.1181, 0.4091, 0.07873, 0.4318, 0.1181, 0.4545, 0.105, 0.4545, 0.07873, 0.4545, 0.1575, 0.4773, 0.1181, 0.4545, 0.105, 0.4318, 0.1181, 0.4091, 0.07873, 0.3864, 0.1148, 0.4091, 0.1304, 0.4318, 0.1181, 0.3636, 0.1312, 0.4091, 0.1553, 0.4091, 0.1304, 0.3864, 0.1148, 0.4545, 0.1575, 0.4318, 0.1181, 0.4091, 0.1304, 0.4091, 0.1553, 0.3182, 0.07873, 0.2955, 0.1181, 0.3182, 0.1304, 0.3409, 0.1148, 0.2727, 0.1575, 0.3182, 0.1553, 0.3182, 0.1304, 0.2955, 0.1181, 0.3636, 0.1312, 0.3409, 0.1148, 0.3182, 0.1304, 0.3182, 0.1553, 0.3182, 0.07873, 0.2727, 0.07873, 0.2727, 0.105, 0.2955, 0.1181, 0.2273, 0.07873, 0.25, 0.1181, 0.2727, 0.105, 0.2727, 0.07873, 0.2727, 0.1575, 0.2955, 0.1181, 0.2727, 0.105, 0.25, 0.1181, 0.2273, 0.07873, 0.2045, 0.1148, 0.2273, 0.1304, 0.25, 0.1181, 0.1818, 0.1312, 0.2273, 0.1553, 0.2273, 0.1304, 0.2045, 0.1148, 0.2727, 0.1575, 0.25, 0.1181, 0.2273, 0.1304, 0.2273, 0.1553, 0.1364, 0.07873, 0.1136, 0.1181, 0.1364, 0.1304, 0.1591, 0.1148, 0.09091, 0.1575, 0.1364, 0.1553, 0.1364, 0.1304, 0.1136, 0.1181, 0.1818, 0.1312, 0.1591, 0.1148, 0.1364, 0.1304, 0.1364, 0.1553, 0.1364, 0.07873, 0.09091, 0.07873, 0.09091, 0.105, 0.1136, 0.1181, 0.04545, 0.07873, 0.06818, 0.1181, 0.09091, 0.105, 0.09091, 0.07873, 0.09091, 0.1575, 0.1136, 0.1181, 0.09091, 0.105, 0.06818, 0.1181, 0.04545, 0.07873, 0.02462, 0.1181, 0.04593, 0.1312, 0.06818, 0.1181, 0.01515, 0.1575, 0.04672, 0.1575, 0.04593, 0.1312, 0.02462, 0.1181, 0.09091, 0.1575, 0.06818, 0.1181, 0.04593, 0.1312, 0.04672, 0.1575, 0.6364, 0.1575, 0.6136, 0.1181, 0.5909, 0.1304, 0.5909, 0.1553, 0.5909, 0.07873, 0.5682, 0.1148, 0.5909, 0.1304, 0.6136, 0.1181, 0.5455, 0.1312, 0.5909, 0.1553, 0.5909, 0.1304, 0.5682, 0.1148, 0.6364, 0.1575, 0.6591, 0.1181, 0.6364, 0.105, 0.6136, 0.1181, 0.6818, 0.07873, 0.6364, 0.07873, 0.6364, 0.105, 0.6591, 0.1181, 0.5909, 0.07873, 0.6136, 0.1181, 0.6364, 0.105, 0.6364, 0.07873, 0.6818, 0.07873, 0.6591, 0.03937, 0.6364, 0.05249, 0.6364, 0.07873, 0.6364, 0.0, 0.6136, 0.03937, 0.6364, 0.05249, 0.6591, 0.03937, 0.5909, 0.07873, 0.6364, 0.07873, 0.6364, 0.05249, 0.6136, 0.03937, 0.8636, 0.07873, 0.8415, 0.1192, 0.8639, 0.1316, 0.8864, 0.1181, 0.8258, 0.1706, 0.8646, 0.1591, 0.8639, 0.1316, 0.8415, 0.1192, 0.9091, 0.1575, 0.8864, 0.1181, 0.8639, 0.1316, 0.8646, 0.1591, 0.8636, 0.07873, 0.8182, 0.07873, 0.8184, 0.1054, 0.8415, 0.1192, 0.7727, 0.07873, 0.7961, 0.1192, 0.8184, 0.1054, 0.8182, 0.07873, 0.8258, 0.1706, 0.8415, 0.1192, 0.8184, 0.1054, 0.7961, 0.1192, 0.7727, 0.07873, 0.75, 0.1148, 0.773, 0.1308, 0.7961, 0.1192, 0.7273, 0.1312, 0.7734, 0.1564, 0.773, 0.1308, 0.75, 0.1148, 0.8258, 0.1706, 0.7961, 0.1192, 0.773, 0.1308, 0.7734, 0.1564, 0.9091, 0.1575, 0.8646, 0.1591, 0.8646, 0.1591, 0.9091, 0.1575, 0.8646, 0.1591, 0.8258, 0.1706, 0.8258, 0.1706, 0.8646, 0.1591, 0.8646, 0.1591, 0.8258, 0.1706, 0.8258, 0.1706, 0.8646, 0.1591, 0.9091, 0.1575, 0.8646, 0.1591, 0.8646, 0.1591, 0.9091, 0.1575, 0.8258, 0.1706, 0.7983, 0.1985, 0.7983, 0.1985, 0.8258, 0.1706, 0.7983, 0.1985, 0.7879, 0.2362, 0.7879, 0.2362, 0.7983, 0.1985, 0.7983, 0.1985, 0.7879, 0.2362, 0.7879, 0.2362, 0.7983, 0.1985, 0.8258, 0.1706, 0.7983, 0.1985, 0.7983, 0.1985, 0.8258, 0.1706, 0.7879, 0.2362, 0.7983, 0.2739, 0.7983, 0.2739, 0.7879, 0.2362, 0.7983, 0.2739, 0.8258, 0.3018, 0.8258, 0.3018, 0.7983, 0.2739, 0.7983, 0.2739, 0.8258, 0.3018, 0.8258, 0.3018, 0.7983, 0.2739, 0.7879, 0.2362, 0.7983, 0.2739, 0.7983, 0.2739, 0.7879, 0.2362, 0.04545, 0.2362, 0.02273, 0.1968, 0.02273, 0.1968, 0.04545, 0.2362, 0.02273, 0.1968, 0.0, 0.1575, 0.0, 0.1575, 0.02273, 0.1968, 0.02273, 0.1968, 0.0, 0.1575, 0.0, 0.1575, 0.02273, 0.1968, 0.04545, 0.2362, 0.02273, 0.1968, 0.02273, 0.1968, 0.04545, 0.2362, 0.9015, 0.3018, 0.9309, 0.2739, 0.9309, 0.2739, 0.9015, 0.3018, 0.9309, 0.2739, 0.9545, 0.2362, 0.9545, 0.2362, 0.9309, 0.2739, 0.9309, 0.2739, 0.9545, 0.2362, 0.9545, 0.2362, 0.9309, 0.2739, 0.9015, 0.3018, 0.9309, 0.2739, 0.9309, 0.2739, 0.9015, 0.3018, 0.8258, 0.3018, 0.8636, 0.3116, 0.8636, 0.3116, 0.8258, 0.3018, 0.8636, 0.3116, 0.9015, 0.3018, 0.9015, 0.3018, 0.8636, 0.3116, 0.8636, 0.3116, 0.9015, 0.3018, 0.9015, 0.3018, 0.8636, 0.3116, 0.8258, 0.3018, 0.8636, 0.3116, 0.8636, 0.3116, 0.8258, 0.3018, 0.8258, 0.3018, 0.8636, 0.3116, 0.8636, 0.3116, 0.8258, 0.3018, 0.8636, 0.3116, 0.9015, 0.3018, 0.9015, 0.3018, 0.8636, 0.3116, 0.8636, 0.3116, 0.9015, 0.3018, 0.9015, 0.3018, 0.8636, 0.3116, 0.8258, 0.3018, 0.8636, 0.3116, 0.8636, 0.3116, 0.8258, 0.3018, 0.9091, 0.1575, 0.8646, 0.1591, 0.8646, 0.1591, 0.9091, 0.1575, 0.8646, 0.1591, 0.8258, 0.1706, 0.8258, 0.1706, 0.8646, 0.1591, 0.8646, 0.1591, 0.8258, 0.1706, 0.8258, 0.1706, 0.8646, 0.1591, 0.9091, 0.1575, 0.8646, 0.1591, 0.8646, 0.1591, 0.9091, 0.1575, 0.8258, 0.1706, 0.7983, 0.1985, 0.7983, 0.1985, 0.8258, 0.1706, 0.7983, 0.1985, 0.7879, 0.2362, 0.7879, 0.2362, 0.7983, 0.1985, 0.7983, 0.1985, 0.7879, 0.2362, 0.7879, 0.2362, 0.7983, 0.1985, 0.8258, 0.1706, 0.7983, 0.1985, 0.7983, 0.1985, 0.8258, 0.1706, 0.7879, 0.2362, 0.7983, 0.2739, 0.7983, 0.2739, 0.7879, 0.2362, 0.7983, 0.2739, 0.8258, 0.3018, 0.8258, 0.3018, 0.7983, 0.2739, 0.7983, 0.2739, 0.8258, 0.3018, 0.8258, 0.3018, 0.7983, 0.2739, 0.7879, 0.2362, 0.7983, 0.2739, 0.7983, 0.2739, 0.7879, 0.2362, 0.04545, 0.2362, 0.02273, 0.1968, 0.02273, 0.1968, 0.04545, 0.2362, 0.02273, 0.1968, 0.0, 0.1575, 0.0, 0.1575, 0.02273, 0.1968, 0.02273, 0.1968, 0.0, 0.1575, 0.0, 0.1575, 0.02273, 0.1968, 0.04545, 0.2362, 0.02273, 0.1968, 0.02273, 0.1968, 0.04545, 0.2362, 0.9015, 0.3018, 0.9309, 0.2739, 0.9309, 0.2739, 0.9015, 0.3018, 0.9309, 0.2739, 0.9545, 0.2362, 0.9545, 0.2362, 0.9309, 0.2739, 0.9309, 0.2739, 0.9545, 0.2362, 0.9545, 0.2362, 0.9309, 0.2739, 0.9015, 0.3018, 0.9309, 0.2739, 0.9309, 0.2739, 0.9015, 0.3018, 0.9091, 0.1575, 0.8646, 0.1591, 0.8646, 0.1591, 0.9091, 0.1575, 0.8646, 0.1591, 0.8258, 0.1706, 0.8257, 0.1705, 0.8646, 0.1591, 0.8646, 0.1591, 0.8257, 0.1705, 0.8264, 0.1718, 0.8644, 0.1593, 0.9091, 0.1575, 0.8646, 0.1591, 0.8644, 0.1593, 0.9091, 0.1575, 0.8258, 0.1706, 0.7983, 0.1985, 0.7983, 0.1983, 0.8257, 0.1705, 0.7983, 0.1985, 0.7879, 0.2362, 0.7878, 0.2348, 0.7983, 0.1983, 0.7983, 0.1983, 0.7878, 0.2348, 0.7909, 0.2299, 0.7983, 0.1978, 0.8257, 0.1705, 0.7983, 0.1983, 0.7983, 0.1978, 0.8264, 0.1718, 0.8258, 0.3018, 0.8269, 0.3026, 0.7984, 0.2739, 0.7983, 0.2739, 0.8327, 0.3023, 0.8201, 0.2908, 0.7984, 0.2739, 0.8269, 0.3026, 0.8182, 0.2887, 0.7983, 0.2739, 0.7984, 0.2739, 0.8201, 0.2908, 0.7955, 0.2493, 0.7946, 0.2466, 0.7984, 0.2739, 0.7983, 0.2739, 0.7909, 0.2299, 0.7878, 0.2348, 0.7984, 0.2739, 0.7946, 0.2466, 0.7879, 0.2362, 0.7983, 0.2739, 0.7984, 0.2739, 0.7878, 0.2348, 0.04545, 0.2362, 0.02273, 0.1968, 0.02273, 0.1968, 0.04545, 0.2362, 0.02273, 0.1968, 0.0, 0.1575, 0.0, 0.1575, 0.02273, 0.1968, 0.02273, 0.1968, 0.0, 0.1575, 0.0, 0.1575, 0.02273, 0.1968, 0.04545, 0.2362, 0.02273, 0.1968, 0.02273, 0.1968, 0.04545, 0.2362, 0.9015, 0.3018, 0.9309, 0.2739, 0.9309, 0.2739, 0.9016, 0.3019, 0.9309, 0.2739, 0.9545, 0.2362, 0.9545, 0.2362, 0.9309, 0.2739, 0.9309, 0.2739, 0.9545, 0.2362, 0.9545, 0.2362, 0.9306, 0.274, 0.9016, 0.3019, 0.9309, 0.2739, 0.9306, 0.274, 0.9008, 0.3006, 0.8258, 0.3018, 0.8636, 0.3116, 0.8638, 0.3117, 0.8269, 0.3026, 0.8636, 0.3116, 0.9015, 0.3018, 0.9016, 0.3019, 0.8638, 0.3117, 0.8638, 0.3117, 0.9016, 0.3019, 0.9008, 0.3006, 0.8642, 0.312, 0.8269, 0.3026, 0.8638, 0.3117, 0.8642, 0.312, 0.8327, 0.3023, 0.8264, 0.1718, 0.8415, 0.1978, 0.8434, 0.1957, 0.8396, 0.1705, 0.8415, 0.1978, 0.8636, 0.2362, 0.8636, 0.2121, 0.8434, 0.1957, 0.8434, 0.1957, 0.8636, 0.2121, 0.8636, 0.2099, 0.8437, 0.1952, 0.8396, 0.1705, 0.8434, 0.1957, 0.8437, 0.1952, 0.8409, 0.1706, 0.8636, 0.2362, 0.9096, 0.2365, 0.9115, 0.2348, 0.8845, 0.2242, 0.9096, 0.2365, 0.9545, 0.2362, 0.9545, 0.2362, 0.9115, 0.2348, 0.9115, 0.2348, 0.9545, 0.2362, 0.9545, 0.2362, 0.9119, 0.2346, 0.8845, 0.2242, 0.9115, 0.2348, 0.9119, 0.2346, 0.8864, 0.2231, 0.8636, 0.2362, 0.8858, 0.2746, 0.8886, 0.2739, 0.8845, 0.2482, 0.8858, 0.2746, 0.9008, 0.3006, 0.9085, 0.2899, 0.8886, 0.2739, 0.8886, 0.2739, 0.9085, 0.2899, 0.9091, 0.2887, 0.8892, 0.2739, 0.8845, 0.2482, 0.8886, 0.2739, 0.8892, 0.2739, 0.8864, 0.2493, 0.9008, 0.3006, 0.8858, 0.2746, 0.8839, 0.2767, 0.8877, 0.3019, 0.8858, 0.2746, 0.8636, 0.2362, 0.8636, 0.2602, 0.8839, 0.2767, 0.8839, 0.2767, 0.8636, 0.2602, 0.8636, 0.2624, 0.8835, 0.2772, 0.8877, 0.3019, 0.8839, 0.2767, 0.8835, 0.2772, 0.8864, 0.3018, 0.8636, 0.2362, 0.8195, 0.2357, 0.8185, 0.2388, 0.8428, 0.2482, 0.8195, 0.2357, 0.7909, 0.2299, 0.7946, 0.2466, 0.8185, 0.2388, 0.8185, 0.2388, 0.7946, 0.2466, 0.7955, 0.2493, 0.8182, 0.2395, 0.8428, 0.2482, 0.8185, 0.2388, 0.8182, 0.2395, 0.8409, 0.2493, 0.8264, 0.1718, 0.7983, 0.1978, 0.7983, 0.1983, 0.8187, 0.1825, 0.7983, 0.1978, 0.7909, 0.2299, 0.7949, 0.2236, 0.7983, 0.1983, 0.7983, 0.1983, 0.7949, 0.2236, 0.7955, 0.2231, 0.7983, 0.1985, 0.8187, 0.1825, 0.7983, 0.1983, 0.7983, 0.1985, 0.8182, 0.1837, 0.8864, 0.3018, 0.8835, 0.2772, 0.8835, 0.2772, 0.8864, 0.3018, 0.8835, 0.2772, 0.8636, 0.2624, 0.8636, 0.2624, 0.8835, 0.2772, 0.8835, 0.2772, 0.8636, 0.2624, 0.8636, 0.2624, 0.8835, 0.2772, 0.8864, 0.3018, 0.8835, 0.2772, 0.8835, 0.2772, 0.8864, 0.3018, 0.8327, 0.3023, 0.8642, 0.312, 0.8638, 0.3117, 0.8401, 0.302, 0.8642, 0.312, 0.9008, 0.3006, 0.8877, 0.3019, 0.8638, 0.3117, 0.8638, 0.3117, 0.8877, 0.3019, 0.8864, 0.3018, 0.8636, 0.3116, 0.8401, 0.302, 0.8638, 0.3117, 0.8636, 0.3116, 0.8409, 0.3018, 0.8636, 0.2362, 0.842, 0.2747, 0.8436, 0.2767, 0.8636, 0.2602, 0.842, 0.2747, 0.8327, 0.3023, 0.8401, 0.302, 0.8436, 0.2767, 0.8436, 0.2767, 0.8401, 0.302, 0.8409, 0.3018, 0.8437, 0.2772, 0.8636, 0.2602, 0.8436, 0.2767, 0.8437, 0.2772, 0.8636, 0.2624, 0.8864, 0.3018, 0.8835, 0.2772, 0.8835, 0.2772, 0.8864, 0.3018, 0.8835, 0.2772, 0.8636, 0.2624, 0.8636, 0.2624, 0.8835, 0.2772, 0.8835, 0.2772, 0.8636, 0.2624, 0.8636, 0.2624, 0.8835, 0.2772, 0.8864, 0.3018, 0.8835, 0.2772, 0.8835, 0.2772, 0.8864, 0.3018, 0.8409, 0.3018, 0.8636, 0.3116, 0.8636, 0.3116, 0.8409, 0.3018, 0.8636, 0.3116, 0.8864, 0.3018, 0.8864, 0.3018, 0.8636, 0.3116, 0.8636, 0.3116, 0.8864, 0.3018, 0.8864, 0.3018, 0.8636, 0.3116, 0.8409, 0.3018, 0.8636, 0.3116, 0.8636, 0.3116, 0.8409, 0.3018, 0.8636, 0.2624, 0.8437, 0.2772, 0.8437, 0.2772, 0.8636, 0.2624, 0.8437, 0.2772, 0.8409, 0.3018, 0.8409, 0.3018, 0.8437, 0.2772, 0.8437, 0.2772, 0.8409, 0.3018, 0.8409, 0.3018, 0.8437, 0.2772, 0.8636, 0.2624, 0.8437, 0.2772, 0.8437, 0.2772, 0.8636, 0.2624, 0.8636, 0.2362, 0.8409, 0.2756, 0.8636, 0.2887, 0.8864, 0.2756, 0.8182, 0.3149, 0.8636, 0.3149, 0.8636, 0.2887, 0.8409, 0.2756, 0.9091, 0.3149, 0.8864, 0.2756, 0.8636, 0.2887, 0.8636, 0.3149, 0.8409, 0.3018, 0.8636, 0.3116, 0.8636, 0.3116, 0.8409, 0.3018, 0.8636, 0.3116, 0.8864, 0.3018, 0.8864, 0.3018, 0.8636, 0.3116, 0.8636, 0.3116, 0.8864, 0.3018, 0.8864, 0.3018, 0.8636, 0.3116, 0.8409, 0.3018, 0.8636, 0.3116, 0.8636, 0.3116, 0.8409, 0.3018, 0.8636, 0.2624, 0.8437, 0.2772, 0.8437, 0.2772, 0.8636, 0.2624, 0.8437, 0.2772, 0.8409, 0.3018, 0.8409, 0.3018, 0.8437, 0.2772, 0.8437, 0.2772, 0.8409, 0.3018, 0.8409, 0.3018, 0.8437, 0.2772, 0.8636, 0.2624, 0.8437, 0.2772, 0.8437, 0.2772, 0.8636, 0.2624, 0.8636, 0.2362, 0.8182, 0.2362, 0.8182, 0.2624, 0.8409, 0.2756, 0.7727, 0.2362, 0.7955, 0.2756, 0.8182, 0.2624, 0.8182, 0.2362, 0.8182, 0.3149, 0.8409, 0.2756, 0.8182, 0.2624, 0.7955, 0.2756, 0.8327, 0.3023, 0.842, 0.2747, 0.8388, 0.274, 0.8201, 0.2908, 0.842, 0.2747, 0.8636, 0.2362, 0.8428, 0.2482, 0.8388, 0.274, 0.8388, 0.274, 0.8428, 0.2482, 0.8409, 0.2493, 0.8381, 0.2739, 0.8201, 0.2908, 0.8388, 0.274, 0.8381, 0.2739, 0.8182, 0.2887, 0.9545, 0.2362, 0.9091, 0.2362, 0.9091, 0.2624, 0.9318, 0.2756, 0.8636, 0.2362, 0.8864, 0.2756, 0.9091, 0.2624, 0.9091, 0.2362, 0.9091, 0.3149, 0.9318, 0.2756, 0.9091, 0.2624, 0.8864, 0.2756, 0.9545, 0.2362, 0.9096, 0.2365, 0.9091, 0.2389, 0.9337, 0.2482, 0.9096, 0.2365, 0.8636, 0.2362, 0.8845, 0.2482, 0.9091, 0.2389, 0.9091, 0.2389, 0.8845, 0.2482, 0.8864, 0.2493, 0.9091, 0.2395, 0.9337, 0.2482, 0.9091, 0.2389, 0.9091, 0.2395, 0.9318, 0.2493, 0.9008, 0.3006, 0.9306, 0.274, 0.9293, 0.2739, 0.9085, 0.2899, 0.9306, 0.274, 0.9545, 0.2362, 0.9337, 0.2482, 0.9293, 0.2739, 0.9293, 0.2739, 0.9337, 0.2482, 0.9318, 0.2493, 0.929, 0.2739, 0.9085, 0.2899, 0.9293, 0.2739, 0.929, 0.2739, 0.9091, 0.2887, 0.8182, 0.1837, 0.7983, 0.1985, 0.7983, 0.1985, 0.8182, 0.1837, 0.7983, 0.1985, 0.7955, 0.2231, 0.7955, 0.2231, 0.7983, 0.1985, 0.7983, 0.1985, 0.7955, 0.2231, 0.7955, 0.2231, 0.7983, 0.1985, 0.8182, 0.1837, 0.7983, 0.1985, 0.7983, 0.1985, 0.8182, 0.1837, 0.8636, 0.2362, 0.8415, 0.1978, 0.8387, 0.1984, 0.8428, 0.2242, 0.8415, 0.1978, 0.8264, 0.1718, 0.8187, 0.1825, 0.8387, 0.1984, 0.8387, 0.1984, 0.8187, 0.1825, 0.8182, 0.1837, 0.8381, 0.1985, 0.8428, 0.2242, 0.8387, 0.1984, 0.8381, 0.1985, 0.8409, 0.2231, 0.7909, 0.2299, 0.8195, 0.2357, 0.8185, 0.2333, 0.7949, 0.2236, 0.8195, 0.2357, 0.8636, 0.2362, 0.8428, 0.2242, 0.8185, 0.2333, 0.8185, 0.2333, 0.8428, 0.2242, 0.8409, 0.2231, 0.8182, 0.2329, 0.7949, 0.2236, 0.8185, 0.2333, 0.8182, 0.2329, 0.7955, 0.2231, 0.8182, 0.1837, 0.7983, 0.1985, 0.7983, 0.1985, 0.8182, 0.1837, 0.7983, 0.1985, 0.7955, 0.2231, 0.7955, 0.2231, 0.7983, 0.1985, 0.7983, 0.1985, 0.7955, 0.2231, 0.7955, 0.2231, 0.7983, 0.1985, 0.8182, 0.1837, 0.7983, 0.1985, 0.7983, 0.1985, 0.8182, 0.1837, 0.8409, 0.2231, 0.8381, 0.1985, 0.8381, 0.1985, 0.8409, 0.2231, 0.8381, 0.1985, 0.8182, 0.1837, 0.8182, 0.1837, 0.8381, 0.1985, 0.8381, 0.1985, 0.8182, 0.1837, 0.8182, 0.1837, 0.8381, 0.1985, 0.8409, 0.2231, 0.8381, 0.1985, 0.8381, 0.1985, 0.8409, 0.2231, 0.7955, 0.2231, 0.8182, 0.2329, 0.8182, 0.2329, 0.7955, 0.2231, 0.8182, 0.2329, 0.8409, 0.2231, 0.8409, 0.2231, 0.8182, 0.2329, 0.8182, 0.2329, 0.8409, 0.2231, 0.8409, 0.2231, 0.8182, 0.2329, 0.7955, 0.2231, 0.8182, 0.2329, 0.8182, 0.2329, 0.7955, 0.2231, 0.8636, 0.2362, 0.8409, 0.1968, 0.8182, 0.2099, 0.8182, 0.2362, 0.8182, 0.1575, 0.7955, 0.1968, 0.8182, 0.2099, 0.8409, 0.1968, 0.7727, 0.2362, 0.8182, 0.2362, 0.8182, 0.2099, 0.7955, 0.1968, 0.8409, 0.2231, 0.8381, 0.1985, 0.8381, 0.1985, 0.8409, 0.2231, 0.8381, 0.1985, 0.8182, 0.1837, 0.8182, 0.1837, 0.8381, 0.1985, 0.8381, 0.1985, 0.8182, 0.1837, 0.8182, 0.1837, 0.8381, 0.1985, 0.8409, 0.2231, 0.8381, 0.1985, 0.8381, 0.1985, 0.8409, 0.2231, 0.7955, 0.2231, 0.8182, 0.2329, 0.8182, 0.2329, 0.7955, 0.2231, 0.8182, 0.2329, 0.8409, 0.2231, 0.8409, 0.2231, 0.8182, 0.2329, 0.8182, 0.2329, 0.8409, 0.2231, 0.8409, 0.2231, 0.8182, 0.2329, 0.7955, 0.2231, 0.8182, 0.2329, 0.8182, 0.2329, 0.7955, 0.2231, 0.9091, 0.1575, 0.8636, 0.1575, 0.8636, 0.1837, 0.8864, 0.1968, 0.8182, 0.1575, 0.8409, 0.1968, 0.8636, 0.1837, 0.8636, 0.1575, 0.8636, 0.2362, 0.8864, 0.1968, 0.8636, 0.1837, 0.8409, 0.1968, 0.8636, 0.2362, 0.8864, 0.1963, 0.884, 0.1955, 0.8636, 0.2121, 0.8864, 0.1963, 0.9091, 0.1575, 0.8883, 0.1695, 0.884, 0.1955, 0.884, 0.1955, 0.8883, 0.1695, 0.8864, 0.1706, 0.8835, 0.1952, 0.8636, 0.2121, 0.884, 0.1955, 0.8835, 0.1952, 0.8636, 0.2099, 0.9091, 0.1575, 0.8644, 0.1593, 0.8638, 0.1604, 0.8883, 0.1695, 0.8644, 0.1593, 0.8264, 0.1718, 0.8396, 0.1705, 0.8638, 0.1604, 0.8638, 0.1604, 0.8396, 0.1705, 0.8409, 0.1706, 0.8636, 0.1607, 0.8883, 0.1695, 0.8638, 0.1604, 0.8636, 0.1607, 0.8864, 0.1706, 0.9091, 0.1575, 0.8864, 0.1968, 0.9091, 0.2099, 0.9318, 0.1968, 0.8636, 0.2362, 0.9091, 0.2362, 0.9091, 0.2099, 0.8864, 0.1968, 0.9545, 0.2362, 0.9318, 0.1968, 0.9091, 0.2099, 0.9091, 0.2362, 0.04545, 0.2362, 0.02273, 0.1968, 0.02273, 0.1968, 0.04545, 0.2362, 0.02273, 0.1968, 0.0, 0.1575, 0.0, 0.1575, 0.02273, 0.1968, 0.02273, 0.1968, 0.0, 0.1575, 0.0, 0.1575, 0.02273, 0.1968, 0.04545, 0.2362, 0.02273, 0.1968, 0.02273, 0.1968, 0.04545, 0.2362, 0.9091, 0.1575, 0.8864, 0.1963, 0.8887, 0.1955, 0.9091, 0.1575, 0.8864, 0.1963, 0.8636, 0.2362, 0.8845, 0.2242, 0.8887, 0.1955, 0.8887, 0.1955, 0.8845, 0.2242, 0.8864, 0.2231, 0.8892, 0.1952, 0.9091, 0.1575, 0.8887, 0.1955, 0.8892, 0.1952, 0.9091, 0.1575])
me_icosphere.use_remesh_preserve_volume = False
me_icosphere.use_remesh_preserve_attributes = False
me_icosphere.use_mirror_vertex_groups = False
me_icosphere.update()

# ---- objects
ob_icosphere = bpy.data.objects.new('Icosphere', me_icosphere)

# ---- transforms, parenting, visibility, modifiers, constraints
ob_icosphere.location = (0.0, 0.0, 0.0)
ob_icosphere.lineart.crease_threshold = 0.0

# ---- collection membership
col_collection.objects.link(ob_icosphere)

# ---- scene / render settings (as saved in the file)
scene.frame_start = 1; scene.frame_end = 250; scene.frame_set(1)
scene.render.engine = 'BLENDER_EEVEE_NEXT'
scene.cycles.use_denoising = False
scene.cycles.samples = 128
scene.cycles.sampling_pattern = 'TABULATED_SOBOL'
scene.cycles.use_adaptive_sampling = False
scene.cycles.use_light_tree = False
scene.view_settings.view_transform = 'Filmic'
bpy.context.view_layer.update()

# ---- added for rendering (the .blend has no active camera and no usable light): camera, sun
cam_auto = bpy.data.cameras.new('AutoCamera')
cam_auto.lens = 50.0
cam_auto.sensor_width = 36.0
cam_auto.clip_end = 1000.0
ob_auto_camera = bpy.data.objects.new('AutoCamera', cam_auto)
scene.collection.objects.link(ob_auto_camera)
ob_auto_camera.location = (3.88, -5.36786, 3.104)
ob_auto_camera.rotation_euler = (1.09748, -7.21219e-08, 0.694738)
scene.camera = ob_auto_camera
light_auto_sun = bpy.data.lights.new('AutoSun', 'SUN')
light_auto_sun.energy = 3.0
light_auto_sun.angle = 0.0523599
ob_auto_sun = bpy.data.objects.new('AutoSun', light_auto_sun)
scene.collection.objects.link(ob_auto_sun)
ob_auto_sun.rotation_euler = (0.872665, 0.174533, 0.523599)
bpy.context.view_layer.update()
